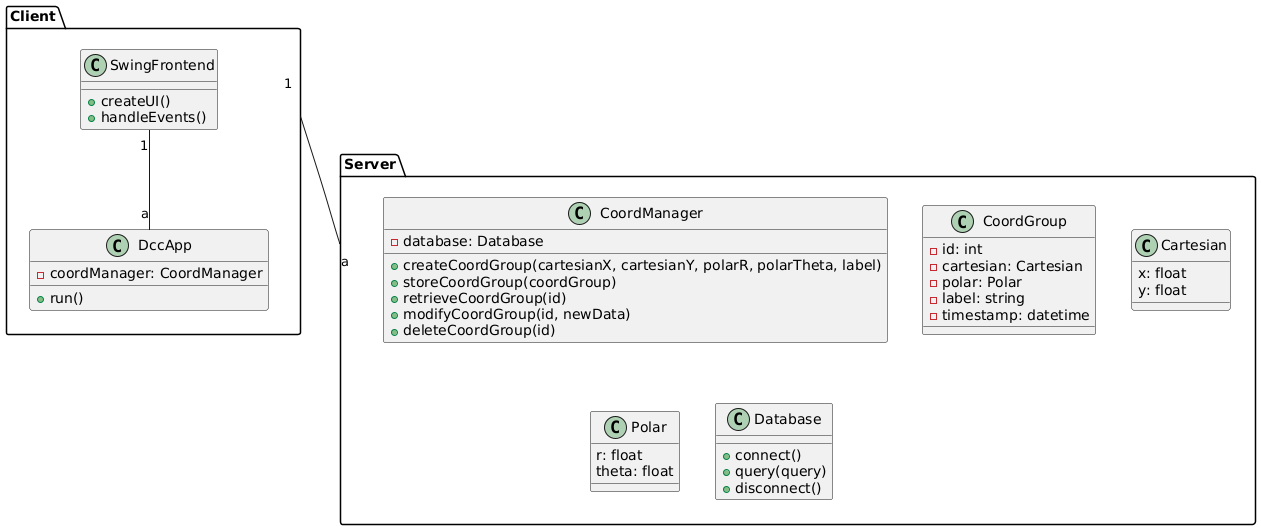

The diagram above was rendered by PlantUML. Its source (embedded in the PNG):
@startuml

package "Client" {
  class DccApp {
    - coordManager: CoordManager
    + run()
  }

  class SwingFrontend {
    + createUI()
    + handleEvents()
  }
}

package "Server" {
  class CoordManager {
    - database: Database
    + createCoordGroup(cartesianX, cartesianY, polarR, polarTheta, label)
    + storeCoordGroup(coordGroup)
    + retrieveCoordGroup(id)
    + modifyCoordGroup(id, newData)
    + deleteCoordGroup(id)
  }

  class CoordGroup {
    - id: int
    - cartesian: Cartesian
    - polar: Polar
    - label: string
    - timestamp: datetime
  }

  class Cartesian {
    x: float
    y: float
  }

  class Polar {
    r: float
    theta: float
  }

  class Database {
    + connect()
    + query(query)
    + disconnect()
  }
}

Client "1" -- "a" Server
SwingFrontend "1" -- "a" DccApp

@enduml